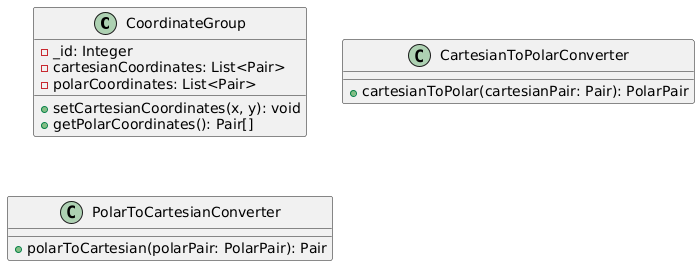

The diagram above was rendered by PlantUML. Its source (embedded in the PNG):
@startuml 
class CoordinateGroup {
   - _id: Integer
   - cartesianCoordinates: List<Pair>
   - polarCoordinates: List<Pair>
   + setCartesianCoordinates(x, y): void
   + getPolarCoordinates(): Pair[]
}

class CartesianToPolarConverter {
   + cartesianToPolar(cartesianPair: Pair): PolarPair
}

class PolarToCartesianConverter {
   + polarToCartesian(polarPair: PolarPair): Pair
}


@enduml